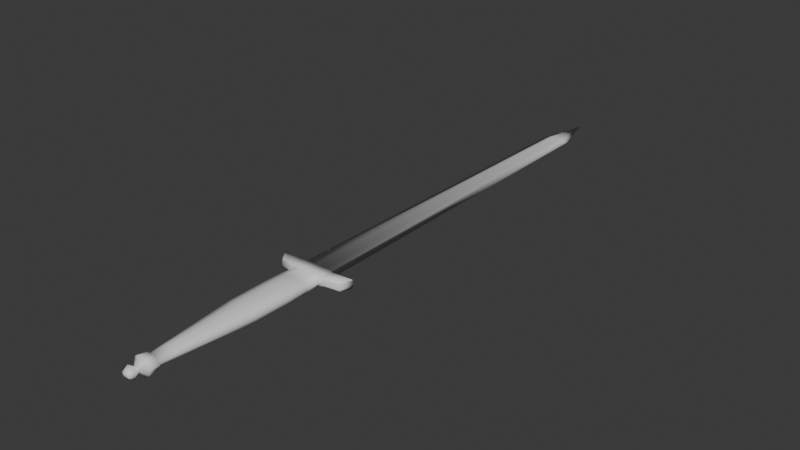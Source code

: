 # Source: Sword.blend  (saved by Blender 5.0.119; exported with 4.5.12 LTS)
import bpy
from mathutils import Matrix  # noqa: F401  (used for matrix-valued properties, if any)

bpy.ops.wm.read_factory_settings(use_empty=True)
scene = bpy.context.scene
scene.name = 'Scene'

# ---- collections
col_collection = bpy.data.collections.new('Collection'); scene.collection.children.link(col_collection)

# ---- materials (node trees are filled in below, after node groups)
mat_hilt = bpy.data.materials.new('Hilt')
mat_blade = bpy.data.materials.new('Blade')

# ---- material node trees
mat_hilt.use_nodes = True; mat_hilt.node_tree.nodes.clear()
_N = mat_hilt.node_tree.nodes; _L = mat_hilt.node_tree.links
n0 = _N.new('ShaderNodeBsdfPrincipled'); n0.name = 'Principled BSDF'; n0.location = (-200, 100)
n1 = _N.new('ShaderNodeOutputMaterial'); n1.name = 'Material Output'; n1.location = (200, 100)
_L.new(n0.outputs[0], n1.inputs[0])
n1.is_active_output = True
mat_blade.use_nodes = True; mat_blade.node_tree.nodes.clear()
_N = mat_blade.node_tree.nodes; _L = mat_blade.node_tree.links
n0 = _N.new('ShaderNodeBsdfPrincipled'); n0.name = 'Principled BSDF'; n0.location = (-200, 100)
n1 = _N.new('ShaderNodeOutputMaterial'); n1.name = 'Material Output'; n1.location = (200, 100)
_L.new(n0.outputs[0], n1.inputs[0])
n1.is_active_output = True

# ---- world
world_world = bpy.data.worlds.new('World'); scene.world = world_world
world_world.use_nodes = True; world_world.node_tree.nodes.clear()
_N = world_world.node_tree.nodes; _L = world_world.node_tree.links
n0 = _N.new('ShaderNodeOutputWorld'); n0.name = 'World Output'; n0.location = (200, 100)
n1 = _N.new('ShaderNodeBackground'); n1.name = 'Background'; n1.location = (-200, 100)
n1.inputs[0].default_value = (0.05088, 0.05088, 0.05088, 1.0)
_L.new(n1.outputs[0], n0.inputs[0])
n0.is_active_output = True
world_world.color = (0.05088, 0.05088, 0.05088)
world_world.sun_shadow_jitter_overblur = 0.0

# ---- meshes
me_plane_001 = bpy.data.meshes.new('Plane.001')
me_plane_001.from_pydata([(-0.1827, 0.7094, -0.02331), (-0.1307, 0.8397, -0.02226), (-0.0551, 4.462, -0.01999), (-0.1305, 0.7094, -0.03119), (-0.07067, -0.9843, -0.05792), (-0.07712, -0.7425, -0.02661), (-0.02857, -1.036, -0.0169), (-0.0323, -1.132, -0.0169), (-0.05224, -1.084, -0.01693), (-0.07024, -0.8786, -0.02401), (-0.1405, -0.005458, -0.04413), (-0.1467, 0.3556, -0.04414), (-0.0003021, 0.8397, -0.0221), (-0.0002784, 0.7094, -0.04493), (-0.0003001, -0.9862, -0.0823), (-0.0003241, -0.7426, -0.05577), (-0.0003853, -1.036, -0.01686), (-0.0003892, -1.132, -0.01686), (-0.0003412, -1.084, -0.05318), (-0.0003437, -0.8793, -0.04472), (-0.0002648, -0.005464, -0.07866), (-0.0002498, 0.3556, -0.07866), (-0.1823, 0.8397, -0.0002303), (-0.129, 4.462, -0.0001493), (-0.1827, 0.7094, -0.0002312), (-0.143, 0.7094, -0.0001805), (-0.08999, -0.985, -0.000119), (-0.08561, -0.7423, -0.0001126), (-0.0286, -1.036, -4.097e-05), (-0.03232, -1.132, -4.61e-05), (-0.05227, -1.084, -7.145e-05), (-0.07806, -0.8781, -0.0001036), (-0.149, -0.005458, -0.0001907), (-0.1552, 0.3556, -0.0001974), (-0.0004108, -1.132, -5.478e-06), (-0.0001568, 4.462, -0.01992), (-0.0001627, 4.934, 1.66e-05), (-0.3135, 0.7373, -0.02642), (-0.3793, 0.8525, -0.0265), (-0.3793, 0.8525, -0.0004813), (-0.3135, 0.7373, -0.0003978), (-0.1825, 0.7197, -0.04181), (-0.1826, 0.8322, -0.04083), (-0.1307, 0.8397, -0.04795), (-0.143, 0.7096, -0.04894), (-0.0002696, 0.8397, -0.04778), (-0.0002735, 0.7096, -0.04876), (-0.3143, 0.747, -0.04492), (-0.3804, 0.8433, -0.04501), (-0.07118, -0.8952, -0.03518), (-0.000325, -0.8953, -0.05989), (-0.08761, -0.894, -0.0001157), (-0.06549, 0.8397, -0.02218), (-0.03664, 4.462, -0.01997), (-0.06756, 0.7094, -0.04501), (-0.03705, -0.9863, -0.08237), (-0.03868, -0.7428, -0.04362), (-0.02124, -1.036, -0.01689), (-0.01635, -1.132, -0.01688), (-0.02899, -1.084, -0.05321), (-0.03513, -0.8796, -0.03921), (-0.07134, -0.005461, -0.06479), (-0.07441, 0.3556, -0.0652), (-0.01637, -1.132, -2.579e-05), (-0.0655, 0.8397, -0.04787), (-0.07183, 0.7096, -0.04885), (-0.03999, -0.8952, -0.05996), (-0.1404, 0.5422, -0.0451), (-0.0002451, 0.5422, -0.07656), (-0.1489, 0.5422, -0.0001888), (-0.07077, 0.5422, -0.06429), (-0.1827, 0.7094, 0.02284), (-0.1307, 0.8397, 0.02193), (-0.05515, 4.462, 0.01988), (-0.1306, 0.7094, 0.03086), (-0.07082, -0.9843, 0.05773), (-0.07718, -0.7425, 0.02641), (-0.02862, -1.036, 0.01682), (-0.03234, -1.132, 0.01681), (-0.05229, -1.084, 0.01679), (-0.0703, -0.8786, 0.02382), (-0.1406, -0.005459, 0.04377), (-0.1468, 0.3556, 0.04376), (-0.0003584, 0.8397, 0.0221), (-0.000393, 0.7094, 0.04493), (-0.0005098, -0.9862, 0.08229), (-0.0004664, -0.7426, 0.05576), (-0.0004282, -1.036, 0.01685), (-0.0004322, -1.132, 0.01685), (-0.0004766, -1.084, 0.05317), (-0.0004574, -0.8793, 0.04471), (-0.0004653, -0.005465, 0.07866), (-0.0004504, 0.3556, 0.07866), (-0.0002075, 4.462, 0.01995), (-0.3135, 0.7372, 0.02562), (-0.3794, 0.8525, 0.02554), (-0.1826, 0.7197, 0.04135), (-0.1827, 0.8322, 0.04037), (-0.1309, 0.8397, 0.04762), (-0.1431, 0.7096, 0.04858), (-0.0003912, 0.8397, 0.04779), (-0.0003979, 0.7096, 0.04876), (-0.3144, 0.747, 0.04413), (-0.3805, 0.8433, 0.04404), (-0.07127, -0.8952, 0.03499), (-0.0004774, -0.8953, 0.05988), (-0.06555, 0.8397, 0.02202), (-0.03669, 4.462, 0.0199), (-0.06767, 0.7094, 0.04484), (-0.03726, -0.9863, 0.08227), (-0.03879, -0.7428, 0.04352), (-0.02128, -1.036, 0.01683), (-0.01639, -1.132, 0.01683), (-0.02912, -1.084, 0.05313), (-0.03523, -0.8796, 0.03911), (-0.0715, -0.005462, 0.06461), (-0.07457, 0.3556, 0.06501), (-0.06562, 0.8397, 0.0477), (-0.07196, 0.7096, 0.04867), (-0.04014, -0.8952, 0.05985), (-0.1405, 0.5422, 0.04475), (-0.0004401, 0.5422, 0.07656), (-0.07094, 0.5422, 0.06411), (0.1821, 0.7094, -0.02284), (0.1301, 0.8397, -0.02193), (0.05479, 4.462, -0.01985), (0.1299, 0.7094, -0.03085), (0.07001, -0.9843, -0.05774), (0.07639, -0.7425, -0.02642), (0.0278, -1.036, -0.01683), (0.03152, -1.132, -0.01682), (0.05147, -1.084, -0.0168), (0.0695, -0.8786, -0.02383), (0.1399, -0.00547, -0.04377), (0.1461, 0.3556, -0.04376), (0.1817, 0.8397, 0.0002335), (0.1286, 4.462, 0.0001788), (0.182, 0.7094, 0.0002337), (0.1423, 0.7094, 0.0001831), (0.08918, -0.985, 0.0001092), (0.08482, -0.7423, 0.0001044), (0.02778, -1.036, 3.09e-05), (0.0315, -1.132, 3.508e-05), (0.05145, -1.084, 6.074e-05), (0.07726, -0.8781, 9.444e-05), (0.1483, -0.005471, 0.0001881), (0.1545, 0.3556, 0.0001972), (0.3281, 0.7372, -0.0256), (0.3787, 0.8524, -0.02553), (0.3787, 0.8524, 0.0004848), (0.3281, 0.7372, 0.0004197), (0.1819, 0.7196, -0.04135), (0.182, 0.8322, -0.04037), (0.1302, 0.8397, -0.04762), (0.1425, 0.7096, -0.04858), (0.329, 0.747, -0.0441), (0.3798, 0.8432, -0.04404), (0.07046, -0.8952, -0.035), (0.08681, -0.894, 0.0001066), (0.06489, 0.8397, -0.02201), (0.03633, 4.462, -0.01987), (0.067, 0.7094, -0.04484), (0.03645, -0.9863, -0.08228), (0.038, -0.7428, -0.04352), (0.02046, -1.036, -0.01684), (0.01557, -1.132, -0.01684), (0.02831, -1.084, -0.05314), (0.03442, -0.8796, -0.03912), (0.07077, -0.005467, -0.06461), (0.07387, 0.3556, -0.06501), (0.01555, -1.132, 1.481e-05), (0.06496, 0.8397, -0.0477), (0.07129, 0.7096, -0.04867), (0.03934, -0.8952, -0.05986), (0.1398, 0.5422, -0.04475), (0.1482, 0.5422, 0.0001899), (0.07025, 0.5422, -0.06411), (0.182, 0.7094, 0.02331), (0.13, 0.8397, 0.02227), (0.05473, 4.462, 0.02002), (0.1299, 0.7094, 0.03119), (0.06986, -0.9843, 0.05791), (0.07633, -0.7425, 0.0266), (0.02776, -1.036, 0.01689), (0.03148, -1.132, 0.01689), (0.05143, -1.084, 0.01692), (0.06944, -0.8786, 0.024), (0.1397, -0.00547, 0.04413), (0.146, 0.3556, 0.04414), (0.328, 0.7372, 0.02644), (0.3786, 0.8524, 0.0265), (0.1818, 0.7196, 0.04181), (0.1819, 0.8322, 0.04084), (0.1301, 0.8397, 0.04795), (0.1423, 0.7096, 0.04895), (0.3289, 0.747, 0.04495), (0.3797, 0.8432, 0.04501), (0.07038, -0.8952, 0.03517), (0.06483, 0.8397, 0.02218), (0.03628, 4.462, 0.02), (0.06689, 0.7094, 0.04502), (0.03624, -0.9863, 0.08236), (0.03789, -0.7428, 0.04361), (0.02042, -1.036, 0.01688), (0.01552, -1.132, 0.01687), (0.02817, -1.084, 0.0532), (0.03432, -0.8796, 0.0392), (0.07061, -0.005467, 0.06479), (0.07371, 0.3556, 0.0652), (0.06484, 0.8397, 0.04787), (0.07116, 0.7096, 0.04885), (0.03918, -0.8952, 0.05995), (0.1397, 0.5422, 0.04511), (0.07009, 0.5422, 0.06429)], [], [(2, 1, 22, 23), (36, 2, 23), (52, 64, 43, 1), (36, 53, 2), (53, 52, 1, 2), (66, 55, 4, 49), (61, 56, 5, 10), (55, 57, 6, 4), (59, 58, 7, 8), (57, 59, 8, 6), (56, 60, 9, 5), (62, 61, 10, 11), (70, 62, 11, 67), (11, 10, 32, 33), (58, 63, 29, 7), (8, 7, 29, 30), (6, 8, 30, 28), (10, 5, 27, 32), (5, 9, 31, 27), (4, 6, 28, 26), (49, 4, 26, 51), (67, 11, 33, 69), (3, 25, 24, 0), (24, 40, 37, 0), (22, 38, 39), (37, 47, 41, 0), (43, 44, 41, 42), (64, 65, 44, 43), (41, 47, 48, 42), (1, 43, 42, 22), (54, 65, 46, 13), (0, 41, 44, 3), (22, 42, 48, 38), (9, 49, 51, 31), (60, 66, 49, 9), (19, 50, 66, 60), (3, 44, 65, 54), (45, 46, 65, 64), (17, 34, 63, 58), (68, 21, 62, 70), (21, 20, 61, 62), (15, 19, 60, 56), (16, 18, 59, 57), (18, 17, 58, 59), (14, 16, 57, 55), (20, 15, 56, 61), (50, 14, 55, 66), (35, 12, 52, 53), (36, 35, 53), (12, 45, 64, 52), (13, 68, 70, 54), (3, 67, 69, 25), (54, 70, 67, 3), (73, 23, 22, 72), (36, 23, 73), (106, 72, 98, 117), (36, 73, 107), (107, 73, 72, 106), (119, 104, 75, 109), (115, 81, 76, 110), (109, 75, 77, 111), (113, 79, 78, 112), (111, 77, 79, 113), (110, 76, 80, 114), (116, 82, 81, 115), (122, 120, 82, 116), (82, 33, 32, 81), (112, 78, 29, 63), (79, 30, 29, 78), (77, 28, 30, 79), (81, 32, 27, 76), (76, 27, 31, 80), (75, 26, 28, 77), (104, 51, 26, 75), (120, 69, 33, 82), (74, 71, 24, 25), (24, 71, 94, 40), (22, 39, 95), (94, 71, 96, 102), (190, 196, 195, 189), (98, 97, 96, 99), (117, 98, 99, 118), (96, 97, 103, 102), (39, 40, 94, 95), (95, 94, 102, 103), (38, 48, 47, 37), (72, 22, 97, 98), (108, 84, 101, 118), (71, 74, 99, 96), (22, 95, 103, 97), (39, 38, 37, 40), (80, 31, 51, 104), (114, 80, 104, 119), (90, 114, 119, 105), (74, 108, 118, 99), (100, 117, 118, 101), (88, 112, 63, 34), (121, 122, 116, 92), (92, 116, 115, 91), (86, 110, 114, 90), (87, 111, 113, 89), (89, 113, 112, 88), (85, 109, 111, 87), (91, 115, 110, 86), (105, 119, 109, 85), (93, 107, 106, 83), (36, 107, 93), (83, 106, 117, 100), (84, 108, 122, 121), (74, 25, 69, 120), (108, 74, 120, 122), (125, 136, 135, 124), (36, 136, 125), (159, 124, 153, 171), (36, 125, 160), (160, 125, 124, 159), (173, 157, 127, 162), (168, 133, 128, 163), (162, 127, 129, 164), (166, 131, 130, 165), (164, 129, 131, 166), (163, 128, 132, 167), (169, 134, 133, 168), (176, 174, 134, 169), (134, 146, 145, 133), (165, 130, 142, 170), (131, 143, 142, 130), (129, 141, 143, 131), (133, 145, 140, 128), (128, 140, 144, 132), (127, 139, 141, 129), (157, 158, 139, 127), (174, 175, 146, 134), (126, 123, 137, 138), (137, 123, 147, 150), (135, 149, 148), (147, 123, 151, 155), (153, 152, 151, 154), (171, 153, 154, 172), (151, 152, 156, 155), (124, 135, 152, 153), (161, 13, 46, 172), (123, 126, 154, 151), (135, 148, 156, 152), (132, 144, 158, 157), (167, 132, 157, 173), (19, 167, 173, 50), (126, 161, 172, 154), (45, 171, 172, 46), (17, 165, 170, 34), (68, 176, 169, 21), (21, 169, 168, 20), (15, 163, 167, 19), (16, 164, 166, 18), (18, 166, 165, 17), (14, 162, 164, 16), (20, 168, 163, 15), (50, 173, 162, 14), (35, 160, 159, 12), (36, 160, 35), (12, 159, 171, 45), (13, 161, 176, 68), (126, 138, 175, 174), (161, 126, 174, 176), (179, 178, 135, 136), (36, 179, 136), (198, 209, 193, 178), (36, 199, 179), (199, 198, 178, 179), (211, 201, 181, 197), (207, 202, 182, 187), (201, 203, 183, 181), (205, 204, 184, 185), (203, 205, 185, 183), (202, 206, 186, 182), (208, 207, 187, 188), (213, 208, 188, 212), (188, 187, 145, 146), (204, 170, 142, 184), (185, 184, 142, 143), (183, 185, 143, 141), (187, 182, 140, 145), (182, 186, 144, 140), (181, 183, 141, 139), (197, 181, 139, 158), (212, 188, 146, 175), (180, 138, 137, 177), (137, 150, 189, 177), (135, 190, 149), (189, 195, 191, 177), (193, 194, 191, 192), (209, 210, 194, 193), (191, 195, 196, 192), (178, 193, 192, 135), (200, 210, 101, 84), (177, 191, 194, 180), (135, 192, 196, 190), (186, 197, 158, 144), (206, 211, 197, 186), (90, 105, 211, 206), (180, 194, 210, 200), (100, 101, 210, 209), (88, 34, 170, 204), (121, 92, 208, 213), (92, 91, 207, 208), (86, 90, 206, 202), (87, 89, 205, 203), (89, 88, 204, 205), (85, 87, 203, 201), (91, 86, 202, 207), (105, 85, 201, 211), (93, 83, 198, 199), (36, 93, 199), (83, 100, 209, 198), (84, 121, 213, 200), (180, 212, 175, 138), (200, 213, 212, 180), (189, 150, 149, 190), (148, 147, 155, 156), (149, 150, 147, 148)])
me_plane_001.polygons.foreach_set('use_smooth', [True] * 220)
me_plane_001.polygons.foreach_set('material_index', [1, 1, 1, 1, 1, 1, 0, 1, 1, 1, 0, 0, 0, 0, 1, 1, 1, 0, 0, 1, 1, 0, 1, 1, 1, 1, 1, 1, 1, 1, 1, 1, 1, 1, 1, 1, 1, 1, 1, 0, 0, 0, 1, 1, 1, 0, 1, 1, 1, 1, 0, 0, 0, 1, 1, 1, 1, 1, 1, 0, 1, 1, 1, 0, 0, 0, 0, 1, 1, 1, 0, 0, 1, 1, 0, 1, 1, 1, 1, 1, 1, 1, 1, 1, 1, 1, 1, 1, 1, 1, 1, 1, 1, 1, 1, 1, 1, 0, 0, 0, 1, 1, 1, 0, 1, 1, 1, 1, 0, 0, 0, 1, 1, 1, 1, 1, 1, 0, 1, 1, 1, 0, 0, 0, 0, 1, 1, 1, 0, 0, 1, 1, 0, 1, 1, 1, 1, 1, 1, 1, 1, 1, 1, 1, 1, 1, 1, 1, 1, 1, 0, 0, 0, 1, 1, 1, 0, 1, 1, 1, 1, 0, 0, 0, 1, 1, 1, 1, 1, 1, 0, 1, 1, 1, 0, 0, 0, 0, 1, 1, 1, 0, 0, 1, 1, 0, 1, 1, 1, 1, 1, 1, 1, 1, 1, 1, 1, 1, 1, 1, 1, 1, 1, 0, 0, 0, 1, 1, 1, 0, 1, 1, 1, 1, 0, 0, 0, 1, 1, 1])
_uv = me_plane_001.uv_layers.new(name='UVMap')
_uv.uv.foreach_set('vector', [0.4566, 0.04107, 0.453, 0.5983, 0.4463, 0.5993, 0.4465, 0.04233, 0.4661, -0.03106, 0.4578, 0.04145, 0.4478, 0.04267, 0.9868, 0.5001, 0.9908, 0.5002, 0.9905, 0.5104, 0.9866, 0.5103, 0.4656, -0.03122, 0.4601, 0.04109, 0.4574, 0.04127, 0.4597, 0.04086, 0.4627, 0.5976, 0.453, 0.5982, 0.457, 0.04105, 0.6647, 0.5765, 0.6788, 0.5726, 0.6784, 0.5772, 0.6646, 0.5808, 0.2946, 0.6938, 0.2987, 0.8074, 0.2935, 0.808, 0.2853, 0.6947, 0.6547, 0.5554, 0.6493, 0.5626, 0.6485, 0.5619, 0.6487, 0.553, 0.6087, 0.9269, 0.6043, 0.9352, 0.603, 0.9344, 0.6033, 0.9275, 0.5878, 0.9206, 0.5928, 0.9284, 0.5873, 0.9278, 0.5873, 0.9209, 0.2987, 0.8074, 0.2991, 0.8285, 0.2945, 0.829, 0.2937, 0.808, 0.2959, 0.6384, 0.2954, 0.6939, 0.286, 0.6948, 0.2861, 0.6394, 0.2972, 0.6098, 0.2961, 0.6385, 0.2862, 0.6394, 0.2877, 0.6107, 0.4387, 0.6638, 0.4389, 0.7201, 0.4319, 0.7201, 0.4318, 0.6638, 0.2308, 0.7289, 0.2282, 0.729, 0.2282, 0.7265, 0.2308, 0.7264, 0.5931, 0.9254, 0.5936, 0.9329, 0.591, 0.933, 0.5905, 0.9254, 0.5963, 0.9206, 0.5959, 0.928, 0.5933, 0.928, 0.5937, 0.9206, 0.4391, 0.7203, 0.4378, 0.8356, 0.4335, 0.8355, 0.4322, 0.7203, 0.4378, 0.8354, 0.4375, 0.8567, 0.4337, 0.8566, 0.4335, 0.8354, 0.6372, 0.5523, 0.6371, 0.5612, 0.6349, 0.5623, 0.6282, 0.555, 0.6634, 0.5769, 0.6772, 0.5733, 0.6774, 0.5824, 0.6633, 0.5827, 0.4389, 0.6348, 0.4386, 0.6639, 0.4316, 0.6639, 0.4318, 0.6348, 0.9956, 0.2769, 0.9908, 0.2752, 0.9906, 0.269, 0.9942, 0.2689, 0.9904, 0.2622, 0.9892, 0.2416, 0.9932, 0.2415, 0.9939, 0.2621, 0.9829, 0.5204, 0.986, 0.5512, 0.982, 0.5511, 1.006, 0.2426, 1.008, 0.2423, 1.009, 0.2631, 1.006, 0.2633, 0.2997, 0.8682, 0.3197, 0.8711, 0.3183, 0.8767, 0.3011, 0.8756, 0.2997, 0.8585, 0.3196, 0.8606, 0.3196, 0.8712, 0.2997, 0.8682, 0.3183, 0.8766, 0.314, 0.8962, 0.2992, 0.9053, 0.301, 0.8756, 0.9829, 0.5069, 0.9869, 0.507, 0.9857, 0.5151, 0.9793, 0.5149, 0.9995, 0.2866, 1.0, 0.286, 1.0, 0.2971, 0.9998, 0.2971, 1.001, 0.2642, 1.003, 0.264, 1.005, 0.2702, 1.003, 0.2721, 0.9741, 0.5207, 0.9804, 0.521, 0.9805, 0.5517, 0.9774, 0.5515, 0.6664, 0.5816, 0.6689, 0.5797, 0.6688, 0.5856, 0.6663, 0.5853, 0.9332, 0.4711, 0.9362, 0.4716, 0.9327, 0.4768, 0.9304, 0.4764, 0.9321, 0.4727, 0.9349, 0.4728, 0.9345, 0.4789, 0.9313, 0.4781, 0.9961, 0.2769, 0.9988, 0.2748, 0.999, 0.2859, 0.9985, 0.2866, 0.2997, 0.8488, 0.3196, 0.8499, 0.3196, 0.8606, 0.2997, 0.8585, 0.2309, 0.7314, 0.2283, 0.7315, 0.2282, 0.729, 0.2308, 0.7289, 0.3072, 0.6091, 0.3066, 0.6377, 0.2961, 0.6385, 0.2972, 0.6098, 0.3064, 0.6377, 0.3055, 0.6931, 0.2955, 0.6939, 0.296, 0.6384, 0.3038, 0.8068, 0.3037, 0.828, 0.2991, 0.8285, 0.2984, 0.8073, 0.2884, 0.9737, 0.2946, 0.9739, 0.2946, 0.9783, 0.2883, 0.977, 0.7389, 0.9241, 0.7369, 0.9323, 0.7347, 0.9314, 0.735, 0.9224, 0.6529, 0.5672, 0.6565, 0.5763, 0.6534, 0.5767, 0.6474, 0.5678, 0.3049, 0.693, 0.3041, 0.8069, 0.2988, 0.8074, 0.295, 0.6938, 0.6597, 0.5388, 0.6591, 0.5522, 0.6537, 0.5528, 0.6538, 0.5393, 0.4652, 0.0405, 0.4724, 0.5969, 0.4627, 0.5976, 0.4597, 0.04086, 0.4656, -0.03122, 0.4656, 0.04074, 0.4601, 0.04109, 0.9871, 0.4899, 0.991, 0.49, 0.9908, 0.5002, 0.9868, 0.5001, 0.3107, 0.5857, 0.3092, 0.6109, 0.2986, 0.611, 0.3009, 0.5862, 0.4368, 0.6089, 0.4386, 0.635, 0.4317, 0.6348, 0.4317, 0.6089, 0.3006, 0.5854, 0.299, 0.6107, 0.2892, 0.6114, 0.292, 0.5862, 0.419, 0.04175, 0.4309, 0.04165, 0.444, 0.6065, 0.4353, 0.6066, 0.4113, -0.03172, 0.431, 0.04184, 0.4191, 0.04192, 0.9889, 0.7011, 0.9886, 0.7112, 0.9846, 0.7112, 0.9849, 0.701, 0.4119, -0.03183, 0.4198, 0.04181, 0.417, 0.04181, 0.4166, 0.04174, 0.4194, 0.04174, 0.4355, 0.6066, 0.4258, 0.6066, 0.4446, 0.9257, 0.4445, 0.9198, 0.4585, 0.9209, 0.4588, 0.927, 0.2715, 0.6951, 0.2828, 0.695, 0.2753, 0.8099, 0.2688, 0.81, 0.6118, 0.5841, 0.6118, 0.5776, 0.6223, 0.5792, 0.6227, 0.5801, 0.5569, 0.9185, 0.5625, 0.9188, 0.5591, 0.9257, 0.5574, 0.9264, 0.5449, 0.9102, 0.5456, 0.9105, 0.5496, 0.9176, 0.5439, 0.9182, 0.2689, 0.81, 0.2754, 0.8098, 0.2747, 0.8311, 0.2688, 0.8313, 0.2714, 0.6387, 0.2831, 0.6386, 0.2827, 0.6949, 0.2715, 0.695, 0.2706, 0.6096, 0.2819, 0.6095, 0.2831, 0.6386, 0.2714, 0.6387, 0.4249, 0.6639, 0.4316, 0.6638, 0.4317, 0.7201, 0.425, 0.7202, 0.2256, 0.7291, 0.2256, 0.7266, 0.2282, 0.7265, 0.2282, 0.729, 0.5879, 0.9255, 0.5905, 0.9254, 0.591, 0.933, 0.5884, 0.9331, 0.5911, 0.9207, 0.5937, 0.9206, 0.5933, 0.928, 0.5907, 0.928, 0.4243, 0.7204, 0.4309, 0.7203, 0.4323, 0.8355, 0.4283, 0.8356, 0.4286, 0.8355, 0.4325, 0.8354, 0.4327, 0.8566, 0.4291, 0.8568, 0.6155, 0.5669, 0.6213, 0.5596, 0.6278, 0.5669, 0.6259, 0.5686, 0.6636, 0.5865, 0.6632, 0.5812, 0.6774, 0.5812, 0.6776, 0.5895, 0.4254, 0.6349, 0.4322, 0.6348, 0.432, 0.6639, 0.4254, 0.664, 0.7979, 0.9126, 0.7989, 0.9045, 0.8025, 0.9043, 0.8026, 0.9105, 0.8022, 0.8976, 0.7987, 0.8977, 0.797, 0.8771, 0.801, 0.877, 0.9918, 0.7215, 0.9909, 0.7522, 0.9869, 0.7521, 0.7829, 0.8787, 0.7846, 0.8993, 0.7814, 0.8993, 0.7798, 0.8786, 0.009522, 0.9007, 0.01164, 0.9027, 0.01137, 0.9177, 0.009299, 0.918, 0.4414, 0.8397, 0.4425, 0.8317, 0.4601, 0.8316, 0.4617, 0.8378, 0.4414, 0.8493, 0.4414, 0.8396, 0.4617, 0.8377, 0.4617, 0.8483, 0.4601, 0.8314, 0.4425, 0.8315, 0.4408, 0.8022, 0.4558, 0.8119, 0.7181, 0.5424, 0.7182, 0.5608, 0.7141, 0.5605, 0.7141, 0.5421, 0.7146, 0.5435, 0.7147, 0.5614, 0.7118, 0.5603, 0.7116, 0.5444, 0.7213, 0.5437, 0.7242, 0.545, 0.7243, 0.5608, 0.7216, 0.5616, 0.9922, 0.7079, 0.9954, 0.716, 0.9892, 0.7159, 0.9883, 0.7078, 0.7944, 0.9225, 0.7947, 0.933, 0.7941, 0.933, 0.7938, 0.9219, 0.7915, 0.9, 0.7903, 0.908, 0.7876, 0.9062, 0.7883, 0.8999, 1.0, 0.7219, 0.9953, 0.7525, 0.9923, 0.7526, 0.9944, 0.7218, 0.7181, 0.5424, 0.7221, 0.5426, 0.7222, 0.561, 0.7182, 0.5608, 0.6663, 0.5795, 0.6661, 0.5761, 0.6686, 0.5761, 0.6688, 0.5814, 0.456, 0.927, 0.4562, 0.9212, 0.4584, 0.9215, 0.459, 0.9274, 0.459, 0.7271, 0.4597, 0.7325, 0.4569, 0.7332, 0.4566, 0.727, 0.7974, 0.9126, 0.7955, 0.9224, 0.7949, 0.9218, 0.7946, 0.9107, 0.4414, 0.8591, 0.4414, 0.8493, 0.4617, 0.8483, 0.4617, 0.8589, 0.2257, 0.7316, 0.2256, 0.7291, 0.2282, 0.729, 0.2283, 0.7315, 0.2596, 0.6097, 0.2707, 0.6096, 0.2715, 0.6387, 0.2598, 0.6388, 0.2597, 0.6388, 0.2714, 0.6387, 0.2715, 0.695, 0.2603, 0.6951, 0.2623, 0.8101, 0.2686, 0.8101, 0.2685, 0.8313, 0.2631, 0.8314, 0.5534, 0.9155, 0.5565, 0.9156, 0.556, 0.9232, 0.5517, 0.9231, 0.5424, 0.9242, 0.5467, 0.9242, 0.5466, 0.9315, 0.5443, 0.9316, 0.6181, 0.5977, 0.615, 0.593, 0.6259, 0.589, 0.6277, 0.5917, 0.2602, 0.6952, 0.2714, 0.6951, 0.2687, 0.81, 0.2624, 0.81, 0.4452, 0.9273, 0.4453, 0.9214, 0.4595, 0.9228, 0.4595, 0.9283, 0.4112, 0.04175, 0.4166, 0.04174, 0.4258, 0.6066, 0.4161, 0.6067, 0.4119, -0.03183, 0.417, 0.04181, 0.4116, 0.04181, 0.9891, 0.6909, 0.9889, 0.7011, 0.9849, 0.701, 0.9851, 0.6908, 0.2619, 0.584, 0.272, 0.5841, 0.2715, 0.6102, 0.2608, 0.6104, 0.428, 0.609, 0.4328, 0.6089, 0.4324, 0.6349, 0.426, 0.635, 0.271, 0.5837, 0.2811, 0.5837, 0.2821, 0.6098, 0.2708, 0.6099, 0.4736, 0.03999, 0.4855, 0.03978, 0.5005, 0.5957, 0.4917, 0.5957, 0.4656, -0.03092, 0.4856, 0.04029, 0.4737, 0.0405, 0.9873, 0.4798, 0.9876, 0.4696, 0.9915, 0.4697, 0.9913, 0.4799, 0.4656, -0.03122, 0.4737, 0.0402, 0.471, 0.04038, 0.4706, 0.04014, 0.4733, 0.03995, 0.4919, 0.5956, 0.4821, 0.5963, 0.6611, 0.5373, 0.6669, 0.5375, 0.6662, 0.5506, 0.6602, 0.5507, 0.3167, 0.6929, 0.3279, 0.6931, 0.3174, 0.8071, 0.3108, 0.8069, 0.6675, 0.5646, 0.6737, 0.5645, 0.6698, 0.5738, 0.6688, 0.5742, 0.754, 0.926, 0.7586, 0.9295, 0.7524, 0.9343, 0.7505, 0.9341, 0.7445, 0.9184, 0.745, 0.9191, 0.7455, 0.9268, 0.7405, 0.9241, 0.3109, 0.8069, 0.3174, 0.8071, 0.3162, 0.8281, 0.3102, 0.8281, 0.3181, 0.6376, 0.3298, 0.6378, 0.3279, 0.6933, 0.3167, 0.6931, 0.3181, 0.609, 0.3294, 0.6092, 0.3298, 0.6378, 0.3181, 0.6377, 0.9583, 0.02321, 0.9634, 0.02386, 0.9627, 0.07973, 0.9575, 0.07907, 0.2309, 0.7339, 0.231, 0.7364, 0.2284, 0.7364, 0.2283, 0.734, 0.3012, 0.9327, 0.3034, 0.9328, 0.3052, 0.9399, 0.303, 0.9398, 0.316, 0.9237, 0.3182, 0.9238, 0.3164, 0.9316, 0.3141, 0.9315, 0.9559, 0.07945, 0.961, 0.0801, 0.9639, 0.1934, 0.9609, 0.1931, 0.9617, 0.1928, 0.9645, 0.1932, 0.9647, 0.2142, 0.9621, 0.2138, 0.934, 0.4451, 0.9339, 0.4545, 0.926, 0.4505, 0.9264, 0.448, 0.2017, 0.9274, 0.2053, 0.9272, 0.2069, 0.9413, 0.2012, 0.9412, 0.9605, -0.005892, 0.9657, -0.005219, 0.9645, 0.02378, 0.9594, 0.02312, 0.9966, 0.3175, 0.9955, 0.3256, 0.992, 0.3258, 0.9918, 0.3196, 0.9918, 0.3317, 0.9953, 0.3316, 0.9956, 0.3541, 0.9916, 0.3542, 0.9843, 0.4594, 0.9849, 0.4286, 0.9889, 0.4287, 1.007, 0.3519, 1.007, 0.3294, 1.01, 0.3292, 1.01, 0.3518, 0.2998, 0.8293, 0.3011, 0.8213, 0.3184, 0.8224, 0.3197, 0.8286, 0.2997, 0.839, 0.2997, 0.8293, 0.3196, 0.8286, 0.3196, 0.8392, 0.3183, 0.8222, 0.3011, 0.8212, 0.2993, 0.7918, 0.3141, 0.8002, 0.9839, 0.473, 0.9806, 0.4648, 0.9871, 0.4649, 0.9879, 0.4731, 1.0, 0.3076, 0.9998, 0.2971, 1.0, 0.2971, 1.001, 0.3082, 1.002, 0.3297, 1.003, 0.3219, 1.006, 0.3235, 1.005, 0.3297, 0.9754, 0.459, 0.9802, 0.4284, 0.9833, 0.4284, 0.9818, 0.459, 0.212, 0.9277, 0.2143, 0.9276, 0.2142, 0.9304, 0.2106, 0.9303, 0.9334, 0.4769, 0.9309, 0.4715, 0.9332, 0.4712, 0.9365, 0.4764, 0.9321, 0.4752, 0.9315, 0.4698, 0.9348, 0.4691, 0.9349, 0.4753, 0.9971, 0.3175, 0.999, 0.3077, 0.9996, 0.3083, 0.9999, 0.3194, 0.2997, 0.8488, 0.2997, 0.839, 0.3196, 0.8392, 0.3196, 0.8499, 0.2309, 0.7314, 0.2309, 0.7339, 0.2283, 0.734, 0.2283, 0.7315, 0.3071, 0.6091, 0.3182, 0.6091, 0.3181, 0.6377, 0.3065, 0.6377, 0.3064, 0.6377, 0.3181, 0.6376, 0.3167, 0.6931, 0.3054, 0.6931, 0.3044, 0.8068, 0.3107, 0.8069, 0.31, 0.8281, 0.3046, 0.828, 0.2884, 0.9737, 0.2884, 0.9705, 0.2947, 0.9694, 0.2946, 0.9739, 0.7389, 0.9241, 0.7429, 0.9257, 0.7391, 0.9332, 0.7369, 0.9323, 0.6528, 0.5672, 0.6582, 0.5666, 0.6595, 0.576, 0.6564, 0.5763, 0.3054, 0.693, 0.3166, 0.693, 0.3107, 0.8069, 0.3045, 0.8068, 0.6597, 0.5388, 0.6656, 0.5383, 0.6646, 0.5518, 0.6591, 0.5522, 0.4652, 0.0405, 0.4706, 0.04014, 0.4821, 0.5963, 0.4724, 0.5969, 0.4656, -0.03122, 0.471, 0.04038, 0.4656, 0.04074, 0.9871, 0.4899, 0.9873, 0.4798, 0.9913, 0.4799, 0.991, 0.49, 0.31, 0.5857, 0.3201, 0.5856, 0.319, 0.6104, 0.3082, 0.6109, 0.9643, -0.03172, 0.9676, -0.03117, 0.966, -0.005182, 0.9616, -0.005865, 0.3192, 0.5848, 0.3292, 0.5849, 0.3295, 0.6101, 0.3183, 0.61, 0.4034, 0.04175, 0.3968, 0.6067, 0.39, 0.6066, 0.3933, 0.04167, 0.4131, -0.03171, 0.4045, 0.04193, 0.3944, 0.04183, 0.9894, 0.6808, 0.9854, 0.6806, 0.9856, 0.6705, 0.9896, 0.6706, 0.4119, -0.03183, 0.4061, 0.04181, 0.4034, 0.04181, 0.4057, 0.04175, 0.4063, 0.6067, 0.3966, 0.6067, 0.403, 0.04175, 0.17, 0.891, 0.1733, 0.9053, 0.1672, 0.9053, 0.1642, 0.8912, 0.2494, 0.6951, 0.2564, 0.81, 0.2512, 0.8099, 0.2401, 0.6951, 0.6279, 0.6087, 0.6361, 0.6008, 0.6368, 0.6016, 0.6339, 0.6111, 0.08361, 0.935, 0.07865, 0.9417, 0.0771, 0.9407, 0.0772, 0.9342, 0.0769, 0.9221, 0.07891, 0.931, 0.07261, 0.9291, 0.07612, 0.9223, 0.7285, 0.9053, 0.7274, 0.9264, 0.7224, 0.9264, 0.7231, 0.9055, 0.2493, 0.6387, 0.2503, 0.695, 0.2409, 0.6949, 0.2395, 0.6386, 0.2498, 0.6096, 0.2495, 0.6387, 0.2397, 0.6386, 0.2404, 0.6095, 0.7254, 0.7363, 0.7235, 0.7921, 0.717, 0.7916, 0.7189, 0.7357, 0.2258, 0.7341, 0.2283, 0.734, 0.2284, 0.7364, 0.2258, 0.7365, 0.06808, 0.9294, 0.06813, 0.9367, 0.06599, 0.9361, 0.06593, 0.9288, 0.08464, 0.9243, 0.08094, 0.9314, 0.0788, 0.9308, 0.08251, 0.9236, 0.7229, 0.7926, 0.7211, 0.9058, 0.717, 0.9054, 0.7163, 0.792, 0.7216, 0.9055, 0.721, 0.9265, 0.7172, 0.9261, 0.7174, 0.9052, 0.645, 0.6119, 0.6478, 0.6024, 0.6501, 0.6012, 0.654, 0.6093, 0.1665, 0.8907, 0.1697, 0.9046, 0.1603, 0.9046, 0.1605, 0.8904, 0.7278, 0.7072, 0.726, 0.7362, 0.7194, 0.7356, 0.7212, 0.7066, 0.7989, 0.9532, 0.8037, 0.9549, 0.8038, 0.9611, 0.8003, 0.9612, 0.8036, 0.9671, 0.8035, 0.9896, 0.7995, 0.9897, 0.8001, 0.9672, 0.9932, 0.6605, 0.9898, 0.6297, 0.9938, 0.6298, 0.785, 0.988, 0.7819, 0.9881, 0.7826, 0.9654, 0.7857, 0.9654, 0.4414, 0.8784, 0.4617, 0.8801, 0.4601, 0.8857, 0.4426, 0.8858, 0.4414, 0.8688, 0.4617, 0.8696, 0.4617, 0.8802, 0.4414, 0.8785, 0.4601, 0.8857, 0.4559, 0.9078, 0.4409, 0.9156, 0.4426, 0.8859, 0.9932, 0.6739, 0.9892, 0.6739, 0.9905, 0.6657, 0.9968, 0.666, 0.7949, 0.9434, 0.7943, 0.9441, 0.7941, 0.933, 0.7947, 0.933, 0.7928, 0.9655, 0.7897, 0.9657, 0.7887, 0.9596, 0.7913, 0.9577, 1.002, 0.6602, 0.9956, 0.6599, 0.9949, 0.6292, 0.9978, 0.6294, 0.1666, 0.8918, 0.168, 0.8944, 0.162, 0.8943, 0.1628, 0.8916, 0.1623, 0.9014, 0.1644, 0.9045, 0.1588, 0.9042, 0.1572, 0.9019, 0.459, 0.7296, 0.4566, 0.7295, 0.457, 0.7233, 0.4598, 0.7242, 0.7983, 0.9532, 0.7957, 0.9553, 0.7954, 0.9442, 0.796, 0.9435, 0.4414, 0.8591, 0.4617, 0.8589, 0.4617, 0.8696, 0.4414, 0.8688, 0.2257, 0.7316, 0.2283, 0.7315, 0.2283, 0.734, 0.2258, 0.7341, 0.2598, 0.6097, 0.26, 0.6388, 0.2495, 0.6387, 0.2499, 0.6096, 0.2598, 0.6388, 0.2603, 0.6951, 0.2503, 0.695, 0.2494, 0.6387, 0.2615, 0.8101, 0.262, 0.8314, 0.2574, 0.8314, 0.2562, 0.8101, 0.5534, 0.9155, 0.5517, 0.9231, 0.5474, 0.9231, 0.5503, 0.9155, 0.5424, 0.9242, 0.5443, 0.9316, 0.5419, 0.9316, 0.5381, 0.9243, 0.6181, 0.5977, 0.6277, 0.5916, 0.6295, 0.5943, 0.6213, 0.6024, 0.2597, 0.6951, 0.2619, 0.81, 0.2566, 0.81, 0.2498, 0.6951, 0.4452, 0.9273, 0.4595, 0.9283, 0.4595, 0.9338, 0.4452, 0.9332, 0.4112, 0.04174, 0.4161, 0.6067, 0.4063, 0.6067, 0.4057, 0.04175, 0.4119, -0.03183, 0.4116, 0.04181, 0.4061, 0.04181, 0.9891, 0.6909, 0.9851, 0.6908, 0.9854, 0.6806, 0.9894, 0.6808, 0.2627, 0.584, 0.2618, 0.6104, 0.2512, 0.6101, 0.2529, 0.5841, 0.728, 0.681, 0.7281, 0.7072, 0.7212, 0.7066, 0.723, 0.6807, 0.2527, 0.5837, 0.2516, 0.6099, 0.2419, 0.6098, 0.244, 0.5837, 0.009926, 0.9177, 0.006676, 0.9165, 0.00739, 0.8989, 0.01064, 0.9001, 0.003827, 0.8988, 0.003525, 0.9161, 0.001036, 0.9142, 0.001293, 0.8991, 0.00739, 0.8989, 0.006676, 0.9165, 0.003426, 0.9153, 0.004139, 0.8977])
me_plane_001.materials.append(mat_hilt)
me_plane_001.materials.append(mat_blade)
me_plane_001.update()

# ---- objects
ob_bonfire_001 = bpy.data.objects.new('Bonfire.001', me_plane_001)

# ---- transforms, parenting, visibility, modifiers, constraints
ob_bonfire_001.location = (0.0, 0.0, 0.0)
ob_bonfire_001.scale = (0.2436, 0.2436, 0.2436)
_vg = ob_bonfire_001.vertex_groups.new(name='ChestSwords')

# ---- collection membership
col_collection.objects.link(ob_bonfire_001)

# ---- scene / render settings (as saved in the file)
scene.frame_start = 1; scene.frame_end = 250; scene.frame_set(1)
scene.render.engine = 'BLENDER_EEVEE_NEXT'
scene.render.bake_bias = 0.0
scene.render.bake_samples = 0
scene.cycles.sampling_pattern = 'TABULATED_SOBOL'
scene.eevee.use_volume_custom_range = False
bpy.context.view_layer.update()

# ---- added for rendering (the .blend has no active camera and no usable light): camera, sun
cam_auto = bpy.data.cameras.new('AutoCamera')
cam_auto.lens = 50.0
cam_auto.sensor_width = 36.0
cam_auto.clip_end = 1000.0
ob_auto_camera = bpy.data.objects.new('AutoCamera', cam_auto)
scene.collection.objects.link(ob_auto_camera)
ob_auto_camera.location = (1.37842, -1.19102, 1.1028)
ob_auto_camera.rotation_euler = (1.09748, -7.21219e-08, 0.694738)
scene.camera = ob_auto_camera
light_auto_sun = bpy.data.lights.new('AutoSun', 'SUN')
light_auto_sun.energy = 3.0
light_auto_sun.angle = 0.0523599
ob_auto_sun = bpy.data.objects.new('AutoSun', light_auto_sun)
scene.collection.objects.link(ob_auto_sun)
ob_auto_sun.rotation_euler = (0.872665, 0.174533, 0.523599)
bpy.context.view_layer.update()
